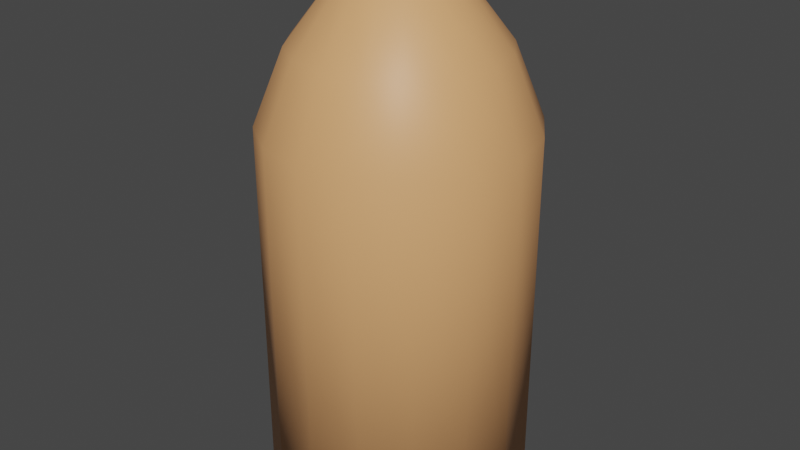 # Source: ullet.blend  (saved by Blender 2.92.15; exported with 4.5.12 LTS)
import bpy
from mathutils import Matrix  # noqa: F401  (used for matrix-valued properties, if any)

bpy.ops.wm.read_factory_settings(use_empty=True)
scene = bpy.context.scene
scene.name = 'Scene'

# ---- collections
col_collection = bpy.data.collections.new('Collection'); scene.collection.children.link(col_collection)

# ---- materials (node trees are filled in below, after node groups)
mat_bullet = bpy.data.materials.new('Bullet')
mat_bullet.use_transparent_shadow = False

# ---- material node trees
mat_bullet.use_nodes = True; mat_bullet.node_tree.nodes.clear()
_N = mat_bullet.node_tree.nodes; _L = mat_bullet.node_tree.links
n0 = _N.new('ShaderNodeBsdfPrincipled'); n0.name = 'Principled BSDF'; n0.location = (10, 300)
n0.distribution = 'GGX'
n0.subsurface_method = 'BURLEY'
n0.inputs[0].default_value = (0.8, 0.39, 0.1638, 1.0)
n0.inputs[3].default_value = 1.45
n0.inputs[27].default_value = (0.0, 0.0, 0.0, 1.0)
n0.inputs[28].default_value = 1.0
n1 = _N.new('ShaderNodeOutputMaterial'); n1.name = 'Material Output'; n1.location = (300, 300)
_L.new(n0.outputs[0], n1.inputs[0])
n1.is_active_output = True

# ---- world
world_world = bpy.data.worlds.new('World'); scene.world = world_world
world_world.use_nodes = True; world_world.node_tree.nodes.clear()
_N = world_world.node_tree.nodes; _L = world_world.node_tree.links
n0 = _N.new('ShaderNodeOutputWorld'); n0.name = 'World Output'; n0.location = (300, 300)
n1 = _N.new('ShaderNodeBackground'); n1.name = 'Background'; n1.location = (10, 300)
n1.inputs[0].default_value = (0.05088, 0.05088, 0.05088, 1.0)
_L.new(n1.outputs[0], n0.inputs[0])
n0.is_active_output = True
world_world.color = (0.05088, 0.05088, 0.05088)
world_world.use_sun_shadow = False
world_world.sun_shadow_jitter_overblur = 0.0

# ---- meshes
me_cylinder = bpy.data.meshes.new('Cylinder')
me_cylinder.from_pydata([(0.0, 0.5, -1.0), (1.768e-08, 0.04722, 1.0), (0.1913, 0.4619, -1.0), (0.01807, 0.04363, 1.0), (0.3536, 0.3536, -1.0), (0.03339, 0.03339, 1.0), (0.4619, 0.1913, -1.0), (0.04363, 0.01807, 1.0), (0.5, -2.186e-08, -1.0), (0.04722, 3.4e-09, 1.0), (0.4619, -0.1913, -1.0), (0.04363, -0.01807, 1.0), (0.3536, -0.3536, -1.0), (0.03339, -0.03339, 1.0), (0.1913, -0.4619, -1.0), (0.01807, -0.04363, 1.0), (7.55e-08, -0.5, -1.0), (2.481e-08, -0.04722, 1.0), (-0.1913, -0.4619, -1.0), (-0.01807, -0.04363, 1.0), (-0.3536, -0.3536, -1.0), (-0.03339, -0.03339, 1.0), (-0.4619, -0.1913, -1.0), (-0.04363, -0.01807, 1.0), (-0.5, 5.962e-09, -1.0), (-0.04722, 6.027e-09, 1.0), (-0.4619, 0.1913, -1.0), (-0.04363, 0.01807, 1.0), (-0.3536, 0.3536, -1.0), (-0.03339, 0.03339, 1.0), (-0.1913, 0.4619, -1.0), (-0.01807, 0.04363, 1.0), (1.149e-08, 0.2236, 0.8885), (0.08557, 0.2066, 0.8885), (0.1581, 0.1581, 0.8885), (0.2066, 0.08557, 0.8885), (0.2236, -7.285e-09, 0.8885), (0.2066, -0.08557, 0.8885), (0.1581, -0.1581, 0.8885), (0.08557, -0.2066, 0.8885), (4.526e-08, -0.2236, 0.8885), (-0.08557, -0.2066, 0.8885), (-0.1581, -0.1581, 0.8885), (-0.2066, -0.08557, 0.8885), (-0.2236, 5.156e-09, 0.8885), (-0.2066, 0.08557, 0.8885), (-0.1581, 0.1581, 0.8885), (-0.08557, 0.2066, 0.8885), (0.1483, 0.3581, 0.6753), (0.2741, 0.2741, 0.6753), (0.3581, 0.1483, 0.6753), (0.3877, -1.611e-08, 0.6753), (0.3581, -0.1483, 0.6753), (0.2741, -0.2741, 0.6753), (0.1483, -0.3581, 0.6753), (6.272e-08, -0.3877, 0.6753), (-0.1483, -0.3581, 0.6753), (-0.2741, -0.2741, 0.6753), (-0.3581, -0.1483, 0.6753), (-0.3877, 5.46e-09, 0.6753), (-0.3581, 0.1483, 0.6753), (-0.2741, 0.2741, 0.6753), (-0.1483, 0.3581, 0.6753), (4.185e-09, 0.3877, 0.6753), (0.1913, 0.4619, 0.3964), (0.3536, 0.3536, 0.3964), (0.4619, 0.1913, 0.3964), (0.5, -2.186e-08, 0.3964), (0.4619, -0.1913, 0.3964), (0.3536, -0.3536, 0.3964), (0.1913, -0.4619, 0.3964), (7.55e-08, -0.5, 0.3964), (-0.1913, -0.4619, 0.3964), (-0.3536, -0.3536, 0.3964), (-0.4619, -0.1913, 0.3964), (-0.5, 5.962e-09, 0.3964), (-0.4619, 0.1913, 0.3964), (-0.3536, 0.3536, 0.3964), (-0.1913, 0.4619, 0.3964), (0.0, 0.5, 0.3964)], [], [(32, 1, 3, 33), (33, 3, 5, 34), (34, 5, 7, 35), (35, 7, 9, 36), (36, 9, 11, 37), (37, 11, 13, 38), (38, 13, 15, 39), (39, 15, 17, 40), (40, 17, 19, 41), (41, 19, 21, 42), (42, 21, 23, 43), (43, 23, 25, 44), (44, 25, 27, 45), (45, 27, 29, 46), (3, 1, 31, 29, 27, 25, 23, 21, 19, 17, 15, 13, 11, 9, 7, 5), (46, 29, 31, 47), (47, 31, 1, 32), (0, 2, 4, 6, 8, 10, 12, 14, 16, 18, 20, 22, 24, 26, 28, 30), (62, 47, 32, 63), (61, 46, 47, 62), (60, 45, 46, 61), (59, 44, 45, 60), (58, 43, 44, 59), (57, 42, 43, 58), (56, 41, 42, 57), (55, 40, 41, 56), (54, 39, 40, 55), (53, 38, 39, 54), (52, 37, 38, 53), (51, 36, 37, 52), (50, 35, 36, 51), (49, 34, 35, 50), (48, 33, 34, 49), (63, 32, 33, 48), (79, 63, 48, 64), (64, 48, 49, 65), (65, 49, 50, 66), (66, 50, 51, 67), (67, 51, 52, 68), (68, 52, 53, 69), (69, 53, 54, 70), (70, 54, 55, 71), (71, 55, 56, 72), (72, 56, 57, 73), (73, 57, 58, 74), (74, 58, 59, 75), (75, 59, 60, 76), (76, 60, 61, 77), (77, 61, 62, 78), (78, 62, 63, 79), (30, 78, 79, 0), (28, 77, 78, 30), (26, 76, 77, 28), (24, 75, 76, 26), (22, 74, 75, 24), (20, 73, 74, 22), (18, 72, 73, 20), (16, 71, 72, 18), (14, 70, 71, 16), (12, 69, 70, 14), (10, 68, 69, 12), (8, 67, 68, 10), (6, 66, 67, 8), (4, 65, 66, 6), (2, 64, 65, 4), (0, 79, 64, 2)])
me_cylinder.polygons.foreach_set('use_smooth', [True] * 66)
_uv = me_cylinder.uv_layers.new(name='UVMap')
_uv.uv.foreach_set('vector', [1.0, 0.9721, 1.0, 1.0, 0.9375, 1.0, 0.9375, 0.9721, 0.9375, 0.9721, 0.9375, 1.0, 0.875, 1.0, 0.875, 0.9721, 0.875, 0.9721, 0.875, 1.0, 0.8125, 1.0, 0.8125, 0.9721, 0.8125, 0.9721, 0.8125, 1.0, 0.75, 1.0, 0.75, 0.9721, 0.75, 0.9721, 0.75, 1.0, 0.6875, 1.0, 0.6875, 0.9721, 0.6875, 0.9721, 0.6875, 1.0, 0.625, 1.0, 0.625, 0.9721, 0.625, 0.9721, 0.625, 1.0, 0.5625, 1.0, 0.5625, 0.9721, 0.5625, 0.9721, 0.5625, 1.0, 0.5, 1.0, 0.5, 0.9721, 0.5, 0.9721, 0.5, 1.0, 0.4375, 1.0, 0.4375, 0.9721, 0.4375, 0.9721, 0.4375, 1.0, 0.375, 1.0, 0.375, 0.9721, 0.375, 0.9721, 0.375, 1.0, 0.3125, 1.0, 0.3125, 0.9721, 0.3125, 0.9721, 0.3125, 1.0, 0.25, 1.0, 0.25, 0.9721, 0.25, 0.9721, 0.25, 1.0, 0.1875, 1.0, 0.1875, 0.9721, 0.1875, 0.9721, 0.1875, 1.0, 0.125, 1.0, 0.125, 0.9721, 0.3418, 0.4717, 0.25, 0.49, 0.1582, 0.4717, 0.08029, 0.4197, 0.02827, 0.3418, 0.01, 0.25, 0.02827, 0.1582, 0.08029, 0.08029, 0.1582, 0.02827, 0.25, 0.01, 0.3418, 0.02827, 0.4197, 0.08029, 0.4717, 0.1582, 0.49, 0.25, 0.4717, 0.3418, 0.4197, 0.4197, 0.125, 0.9721, 0.125, 1.0, 0.0625, 1.0, 0.0625, 0.9721, 0.0625, 0.9721, 0.0625, 1.0, 0.0, 1.0, 0.0, 0.9721, 0.75, 0.49, 0.8418, 0.4717, 0.9197, 0.4197, 0.9717, 0.3418, 0.99, 0.25, 0.9717, 0.1582, 0.9197, 0.08029, 0.8418, 0.02827, 0.75, 0.01, 0.6582, 0.02827, 0.5803, 0.08029, 0.5283, 0.1582, 0.51, 0.25, 0.5283, 0.3418, 0.5803, 0.4197, 0.6582, 0.4717, 0.0625, 0.9188, 0.0625, 0.9721, 0.0, 0.9721, 0.0, 0.9188, 0.125, 0.9188, 0.125, 0.9721, 0.0625, 0.9721, 0.0625, 0.9188, 0.1875, 0.9188, 0.1875, 0.9721, 0.125, 0.9721, 0.125, 0.9188, 0.25, 0.9188, 0.25, 0.9721, 0.1875, 0.9721, 0.1875, 0.9188, 0.3125, 0.9188, 0.3125, 0.9721, 0.25, 0.9721, 0.25, 0.9188, 0.375, 0.9188, 0.375, 0.9721, 0.3125, 0.9721, 0.3125, 0.9188, 0.4375, 0.9188, 0.4375, 0.9721, 0.375, 0.9721, 0.375, 0.9188, 0.5, 0.9188, 0.5, 0.9721, 0.4375, 0.9721, 0.4375, 0.9188, 0.5625, 0.9188, 0.5625, 0.9721, 0.5, 0.9721, 0.5, 0.9188, 0.625, 0.9188, 0.625, 0.9721, 0.5625, 0.9721, 0.5625, 0.9188, 0.6875, 0.9188, 0.6875, 0.9721, 0.625, 0.9721, 0.625, 0.9188, 0.75, 0.9188, 0.75, 0.9721, 0.6875, 0.9721, 0.6875, 0.9188, 0.8125, 0.9188, 0.8125, 0.9721, 0.75, 0.9721, 0.75, 0.9188, 0.875, 0.9188, 0.875, 0.9721, 0.8125, 0.9721, 0.8125, 0.9188, 0.9375, 0.9188, 0.9375, 0.9721, 0.875, 0.9721, 0.875, 0.9188, 1.0, 0.9188, 1.0, 0.9721, 0.9375, 0.9721, 0.9375, 0.9188, 1.0, 0.8491, 1.0, 0.9188, 0.9375, 0.9188, 0.9375, 0.8491, 0.9375, 0.8491, 0.9375, 0.9188, 0.875, 0.9188, 0.875, 0.8491, 0.875, 0.8491, 0.875, 0.9188, 0.8125, 0.9188, 0.8125, 0.8491, 0.8125, 0.8491, 0.8125, 0.9188, 0.75, 0.9188, 0.75, 0.8491, 0.75, 0.8491, 0.75, 0.9188, 0.6875, 0.9188, 0.6875, 0.8491, 0.6875, 0.8491, 0.6875, 0.9188, 0.625, 0.9188, 0.625, 0.8491, 0.625, 0.8491, 0.625, 0.9188, 0.5625, 0.9188, 0.5625, 0.8491, 0.5625, 0.8491, 0.5625, 0.9188, 0.5, 0.9188, 0.5, 0.8491, 0.5, 0.8491, 0.5, 0.9188, 0.4375, 0.9188, 0.4375, 0.8491, 0.4375, 0.8491, 0.4375, 0.9188, 0.375, 0.9188, 0.375, 0.8491, 0.375, 0.8491, 0.375, 0.9188, 0.3125, 0.9188, 0.3125, 0.8491, 0.3125, 0.8491, 0.3125, 0.9188, 0.25, 0.9188, 0.25, 0.8491, 0.25, 0.8491, 0.25, 0.9188, 0.1875, 0.9188, 0.1875, 0.8491, 0.1875, 0.8491, 0.1875, 0.9188, 0.125, 0.9188, 0.125, 0.8491, 0.125, 0.8491, 0.125, 0.9188, 0.0625, 0.9188, 0.0625, 0.8491, 0.0625, 0.8491, 0.0625, 0.9188, 0.0, 0.9188, 0.0, 0.8491, 0.0625, 0.5, 0.0625, 0.8491, 0.0, 0.8491, 0.0, 0.5, 0.125, 0.5, 0.125, 0.8491, 0.0625, 0.8491, 0.0625, 0.5, 0.1875, 0.5, 0.1875, 0.8491, 0.125, 0.8491, 0.125, 0.5, 0.25, 0.5, 0.25, 0.8491, 0.1875, 0.8491, 0.1875, 0.5, 0.3125, 0.5, 0.3125, 0.8491, 0.25, 0.8491, 0.25, 0.5, 0.375, 0.5, 0.375, 0.8491, 0.3125, 0.8491, 0.3125, 0.5, 0.4375, 0.5, 0.4375, 0.8491, 0.375, 0.8491, 0.375, 0.5, 0.5, 0.5, 0.5, 0.8491, 0.4375, 0.8491, 0.4375, 0.5, 0.5625, 0.5, 0.5625, 0.8491, 0.5, 0.8491, 0.5, 0.5, 0.625, 0.5, 0.625, 0.8491, 0.5625, 0.8491, 0.5625, 0.5, 0.6875, 0.5, 0.6875, 0.8491, 0.625, 0.8491, 0.625, 0.5, 0.75, 0.5, 0.75, 0.8491, 0.6875, 0.8491, 0.6875, 0.5, 0.8125, 0.5, 0.8125, 0.8491, 0.75, 0.8491, 0.75, 0.5, 0.875, 0.5, 0.875, 0.8491, 0.8125, 0.8491, 0.8125, 0.5, 0.9375, 0.5, 0.9375, 0.8491, 0.875, 0.8491, 0.875, 0.5, 1.0, 0.5, 1.0, 0.8491, 0.9375, 0.8491, 0.9375, 0.5])
me_cylinder.materials.append(mat_bullet)
me_cylinder.use_remesh_fix_poles = True
me_cylinder.use_remesh_preserve_attributes = False
me_cylinder.use_mirror_vertex_groups = False
me_cylinder.update()

# ---- objects
ob_cylinder = bpy.data.objects.new('Cylinder', me_cylinder)

# ---- transforms, parenting, visibility, modifiers, constraints
ob_cylinder.location = (0.0, 0.0, 0.0)
ob_cylinder.lineart.crease_threshold = 0.0

# ---- collection membership
col_collection.objects.link(ob_cylinder)

# ---- scene / render settings (as saved in the file)
scene.frame_start = 1; scene.frame_end = 250; scene.frame_set(1)
scene.render.engine = 'BLENDER_EEVEE_NEXT'
scene.cycles.use_denoising = False
scene.cycles.samples = 128
scene.cycles.sampling_pattern = 'TABULATED_SOBOL'
scene.cycles.use_adaptive_sampling = False
scene.cycles.use_light_tree = False
scene.view_settings.view_transform = 'Filmic'
bpy.context.view_layer.update()

# ---- added for rendering (the .blend has no active camera and no usable light): camera, sun
cam_auto = bpy.data.cameras.new('AutoCamera')
cam_auto.lens = 50.0
cam_auto.sensor_width = 36.0
cam_auto.clip_end = 1000.0
ob_auto_camera = bpy.data.objects.new('AutoCamera', cam_auto)
scene.collection.objects.link(ob_auto_camera)
ob_auto_camera.location = (2.26633, -2.71959, 1.81306)
ob_auto_camera.rotation_euler = (1.09748, -7.21219e-08, 0.694738)
scene.camera = ob_auto_camera
light_auto_sun = bpy.data.lights.new('AutoSun', 'SUN')
light_auto_sun.energy = 3.0
light_auto_sun.angle = 0.0523599
ob_auto_sun = bpy.data.objects.new('AutoSun', light_auto_sun)
scene.collection.objects.link(ob_auto_sun)
ob_auto_sun.rotation_euler = (0.872665, 0.174533, 0.523599)
bpy.context.view_layer.update()
